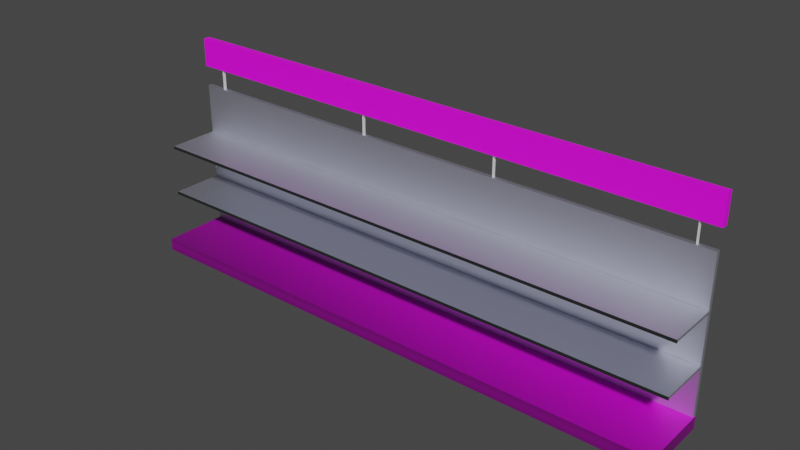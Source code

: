 # Source: shelf-one-side.blend  (saved by Blender 3.4.6; exported with 4.5.12 LTS)
import bpy
from mathutils import Matrix  # noqa: F401  (used for matrix-valued properties, if any)

bpy.ops.wm.read_factory_settings(use_empty=True)
scene = bpy.context.scene
scene.name = 'Scene'

# ---- collections
col_collection = bpy.data.collections.new('Collection'); scene.collection.children.link(col_collection)
col_planchettes = bpy.data.collections.new('planchettes'); col_collection.children.link(col_planchettes)
col_porte_etiquettes = bpy.data.collections.new('porte-etiquettes'); col_planchettes.children.link(col_porte_etiquettes)
col_food = bpy.data.collections.new('Food'); scene.collection.children.link(col_food)

# ---- images (referenced by path relative to the original .blend; pixels are not part of the script)
import os
ASSET_DIR = os.environ.get("B2B_ASSET_DIR", "")  # directory of the original .blend (textures are referenced by path, not embedded)
HERE = os.path.dirname(os.path.abspath(__file__))  # packed textures are extracted next to this script under _unpacked/

def load_image(name, relpath, width, height, colorspace="sRGB"):
    """Load a texture the original file referenced (path relative to the .blend, or extracted next to this script)."""
    p = next((c for c in (os.path.join(HERE, relpath), os.path.join(ASSET_DIR, relpath)) if relpath and os.path.exists(c)), "")
    if p:
        img = bpy.data.images.load(p, check_existing=True)
        img.name = name
    else:  # same state as the original file: an image datablock whose file is absent (Cycles renders it pink)
        img = bpy.data.images.new(name, width, height)
        img.source = "FILE"
        img.filepath = "//" + (relpath or name)
    img.colorspace_settings.name = colorspace
    return img
img_woodquarteredchiffon001_col_2k_jpg = load_image('WoodQuarteredChiffon001_COL_2K.jpg', 'WoodQuarteredChiffon001/WoodQuarteredChiffon001_COL_2K.jpg', 1024, 1024, 'sRGB')

# ---- materials (node trees are filled in below, after node groups)
mat_material_002 = bpy.data.materials.new('Material.002')
mat_material_002.use_transparent_shadow = False
mat_blanc__tag_re = bpy.data.materials.new('blanc étagère')
mat_blanc__tag_re.use_transparent_shadow = False
mat_material_001 = bpy.data.materials.new('Material.001')
mat_material_001.use_transparent_shadow = False
mat_material_001.preview_render_type = 'CUBE'
mat_material_005 = bpy.data.materials.new('Material.005')
mat_material_005.use_transparent_shadow = False

# ---- material node trees
mat_material_002.use_nodes = True; mat_material_002.node_tree.nodes.clear()
_N = mat_material_002.node_tree.nodes; _L = mat_material_002.node_tree.links
n0 = _N.new('ShaderNodeBsdfPrincipled'); n0.name = 'Principled BSDF'; n0.location = (10, 300)
n0.distribution = 'GGX'
n0.subsurface_method = 'RANDOM_WALK_SKIN'
n0.inputs[3].default_value = 1.45
n0.inputs[27].default_value = (0.0, 0.0, 0.0, 1.0)
n0.inputs[28].default_value = 1.0
n1 = _N.new('ShaderNodeOutputMaterial'); n1.name = 'Material Output'; n1.location = (300, 300)
n2 = _N.new('ShaderNodeTexImage'); n2.name = 'Image Texture'; n2.location = (-280, 275)
n2.image = img_woodquarteredchiffon001_col_2k_jpg
_L.new(n0.outputs[0], n1.inputs[0])
_L.new(n2.outputs[0], n0.inputs[0])
n1.is_active_output = True
mat_blanc__tag_re.use_nodes = True; mat_blanc__tag_re.node_tree.nodes.clear()
_N = mat_blanc__tag_re.node_tree.nodes; _L = mat_blanc__tag_re.node_tree.links
n0 = _N.new('ShaderNodeBsdfPrincipled'); n0.name = 'Principled BSDF'; n0.location = (10, 300)
n0.distribution = 'GGX'
n0.subsurface_method = 'RANDOM_WALK_SKIN'
n0.inputs[0].default_value = (0.855, 0.8709, 1.0, 1.0)
n0.inputs[1].default_value = 1.0
n0.inputs[3].default_value = 1.45
n0.inputs[13].default_value = 0.2087
n0.inputs[27].default_value = (0.0, 0.0, 0.0, 1.0)
n0.inputs[28].default_value = 1.0
n1 = _N.new('ShaderNodeOutputMaterial'); n1.name = 'Material Output'; n1.location = (300, 300)
_L.new(n0.outputs[0], n1.inputs[0])
n1.is_active_output = True
mat_material_001.use_nodes = True; mat_material_001.node_tree.nodes.clear()
_N = mat_material_001.node_tree.nodes; _L = mat_material_001.node_tree.links
n0 = _N.new('ShaderNodeBsdfPrincipled'); n0.name = 'Principled BSDF'; n0.location = (10, 300)
n0.distribution = 'GGX'
n0.subsurface_method = 'RANDOM_WALK_SKIN'
n0.inputs[3].default_value = 1.45
n0.inputs[27].default_value = (0.0, 0.0, 0.0, 1.0)
n0.inputs[28].default_value = 1.0
n1 = _N.new('ShaderNodeOutputMaterial'); n1.name = 'Material Output'; n1.location = (300, 300)
n2 = _N.new('ShaderNodeTexImage'); n2.name = 'Image Texture'; n2.location = (-280, 275)
n2.image = img_woodquarteredchiffon001_col_2k_jpg
n2.projection = 'BOX'
n2.extension = 'CLIP'
_L.new(n0.outputs[0], n1.inputs[0])
_L.new(n2.outputs[0], n0.inputs[0])
n1.is_active_output = True
mat_material_005.use_nodes = True; mat_material_005.node_tree.nodes.clear()
_N = mat_material_005.node_tree.nodes; _L = mat_material_005.node_tree.links
n0 = _N.new('ShaderNodeBsdfPrincipled'); n0.name = 'Principled BSDF'; n0.location = (10, 300)
n0.distribution = 'GGX'
n0.subsurface_method = 'RANDOM_WALK_SKIN'
n0.inputs[0].default_value = (0.01264, 0.01397, 0.01385, 1.0)
n0.inputs[3].default_value = 1.45
n0.inputs[27].default_value = (0.0, 0.0, 0.0, 1.0)
n0.inputs[28].default_value = 1.0
n1 = _N.new('ShaderNodeOutputMaterial'); n1.name = 'Material Output'; n1.location = (300, 300)
_L.new(n0.outputs[0], n1.inputs[0])
n1.is_active_output = True

# ---- world
world_world = bpy.data.worlds.new('World'); scene.world = world_world
world_world.use_nodes = True; world_world.node_tree.nodes.clear()
_N = world_world.node_tree.nodes; _L = world_world.node_tree.links
n0 = _N.new('ShaderNodeOutputWorld'); n0.name = 'World Output'; n0.location = (300, 300)
n1 = _N.new('ShaderNodeBackground'); n1.name = 'Background'; n1.location = (10, 300)
n1.inputs[0].default_value = (0.05088, 0.05088, 0.05088, 1.0)
_L.new(n1.outputs[0], n0.inputs[0])
n0.is_active_output = True
world_world.color = (0.05088, 0.05088, 0.05088)
world_world.use_sun_shadow = False
world_world.sun_shadow_jitter_overblur = 0.0

# ---- meshes
me_cube_005 = bpy.data.meshes.new('Cube.005')
me_cube_005.from_pydata([(-0.02144, -0.05389, -0.372), (-0.02144, -0.05389, 0.372), (-0.02144, 0.05389, -0.372), (-0.02144, 0.05389, 0.372), (0.02144, -0.05389, -0.372), (0.02144, -0.05389, 0.372), (0.02144, 0.05389, -0.372), (0.02144, 0.05389, 0.372)], [], [(0, 1, 3, 2), (2, 3, 7, 6), (6, 7, 5, 4), (4, 5, 1, 0), (2, 6, 4, 0), (7, 3, 1, 5)])
_uv = me_cube_005.uv_layers.new(name='UVMap')
_uv.uv.foreach_set('vector', [0.375, 0.0, 0.625, 0.0, 0.625, 0.25, 0.375, 0.25, 0.375, 0.25, 0.625, 0.25, 0.625, 0.5, 0.375, 0.5, 0.375, 0.5, 0.625, 0.5, 0.625, 0.75, 0.375, 0.75, 0.375, 0.75, 0.625, 0.75, 0.625, 1.0, 0.375, 1.0, 0.125, 0.5, 0.375, 0.5, 0.375, 0.75, 0.125, 0.75, 0.625, 0.5, 0.875, 0.5, 0.875, 0.75, 0.625, 0.75])
me_cube_005.update()
me_cube_006 = bpy.data.meshes.new('Cube.006')
me_cube_006.from_pydata([(-5.296, -0.1227, -0.7857), (-5.296, -0.1227, 0.7857), (-5.296, 0.1227, -0.7857), (-5.296, 0.1227, 0.7857), (55.01, -0.1227, -0.7857), (55.01, -0.1227, 0.7857), (55.01, 0.1227, -0.7857), (55.01, 0.1227, 0.7857)], [], [(0, 1, 3, 2), (2, 3, 7, 6), (6, 7, 5, 4), (4, 5, 1, 0), (2, 6, 4, 0), (7, 3, 1, 5)])
_uv = me_cube_006.uv_layers.new(name='UVMap')
_uv.uv.foreach_set('vector', [0.375, 0.0, 0.625, 0.0, 0.625, 0.25, 0.375, 0.25, 0.375, 0.25, 0.625, 0.25, 0.625, 0.5, 0.375, 0.5, 0.375, 0.5, 0.625, 0.5, 0.625, 0.75, 0.375, 0.75, 0.375, 0.75, 0.625, 0.75, 0.625, 1.0, 0.375, 1.0, 0.125, 0.5, 0.375, 0.5, 0.375, 0.75, 0.125, 0.75, 0.625, 0.5, 0.875, 0.5, 0.875, 0.75, 0.625, 0.75])
me_cube_006.materials.append(mat_material_002)
me_cube_006.update()
me_cube_018 = bpy.data.meshes.new('Cube.018')
me_cube_018.from_pydata([(-0.02144, -0.05389, -0.372), (-0.02144, -0.05389, 0.372), (-0.02144, 0.05389, -0.372), (-0.02144, 0.05389, 0.372), (0.02144, -0.05389, -0.372), (0.02144, -0.05389, 0.372), (0.02144, 0.05389, -0.372), (0.02144, 0.05389, 0.372)], [], [(0, 1, 3, 2), (2, 3, 7, 6), (6, 7, 5, 4), (4, 5, 1, 0), (2, 6, 4, 0), (7, 3, 1, 5)])
_uv = me_cube_018.uv_layers.new(name='UVMap')
_uv.uv.foreach_set('vector', [0.375, 0.0, 0.625, 0.0, 0.625, 0.25, 0.375, 0.25, 0.375, 0.25, 0.625, 0.25, 0.625, 0.5, 0.375, 0.5, 0.375, 0.5, 0.625, 0.5, 0.625, 0.75, 0.375, 0.75, 0.375, 0.75, 0.625, 0.75, 0.625, 1.0, 0.375, 1.0, 0.125, 0.5, 0.375, 0.5, 0.375, 0.75, 0.125, 0.75, 0.625, 0.5, 0.875, 0.5, 0.875, 0.75, 0.625, 0.75])
me_cube_018.update()
me_cube_020 = bpy.data.meshes.new('Cube.020')
me_cube_020.from_pydata([(-0.02144, -0.05389, -0.372), (-0.02144, -0.05389, 0.372), (-0.02144, 0.05389, -0.372), (-0.02144, 0.05389, 0.372), (0.02144, -0.05389, -0.372), (0.02144, -0.05389, 0.372), (0.02144, 0.05389, -0.372), (0.02144, 0.05389, 0.372)], [], [(0, 1, 3, 2), (2, 3, 7, 6), (6, 7, 5, 4), (4, 5, 1, 0), (2, 6, 4, 0), (7, 3, 1, 5)])
_uv = me_cube_020.uv_layers.new(name='UVMap')
_uv.uv.foreach_set('vector', [0.375, 0.0, 0.625, 0.0, 0.625, 0.25, 0.375, 0.25, 0.375, 0.25, 0.625, 0.25, 0.625, 0.5, 0.375, 0.5, 0.375, 0.5, 0.625, 0.5, 0.625, 0.75, 0.375, 0.75, 0.375, 0.75, 0.625, 0.75, 0.625, 1.0, 0.375, 1.0, 0.125, 0.5, 0.375, 0.5, 0.375, 0.75, 0.125, 0.75, 0.625, 0.5, 0.875, 0.5, 0.875, 0.75, 0.625, 0.75])
me_cube_020.update()
me_cube_029 = bpy.data.meshes.new('Cube.029')
me_cube_029.from_pydata([(-0.02144, -0.05389, -0.372), (-0.02144, -0.05389, 0.372), (-0.02144, 0.05389, -0.372), (-0.02144, 0.05389, 0.372), (0.02144, -0.05389, -0.372), (0.02144, -0.05389, 0.372), (0.02144, 0.05389, -0.372), (0.02144, 0.05389, 0.372)], [], [(0, 1, 3, 2), (2, 3, 7, 6), (6, 7, 5, 4), (4, 5, 1, 0), (2, 6, 4, 0), (7, 3, 1, 5)])
_uv = me_cube_029.uv_layers.new(name='UVMap')
_uv.uv.foreach_set('vector', [0.375, 0.0, 0.625, 0.0, 0.625, 0.25, 0.375, 0.25, 0.375, 0.25, 0.625, 0.25, 0.625, 0.5, 0.375, 0.5, 0.375, 0.5, 0.625, 0.5, 0.625, 0.75, 0.375, 0.75, 0.375, 0.75, 0.625, 0.75, 0.625, 1.0, 0.375, 1.0, 0.125, 0.5, 0.375, 0.5, 0.375, 0.75, 0.125, 0.75, 0.625, 0.5, 0.875, 0.5, 0.875, 0.75, 0.625, 0.75])
me_cube_029.update()
me_cube_012 = bpy.data.meshes.new('Cube.012')
me_cube_012.from_pydata([(-0.2498, -0.005057, -0.005057), (-0.2498, -0.005057, 0.005057), (-0.2498, 0.005057, -0.005057), (-0.2498, 0.005057, 0.005057), (0.2498, -0.005057, -0.005057), (0.2498, -0.005057, 0.005057), (0.2498, 0.005057, -0.005057), (0.2498, 0.005057, 0.005057)], [], [(0, 1, 3, 2), (2, 3, 7, 6), (6, 7, 5, 4), (4, 5, 1, 0), (2, 6, 4, 0), (7, 3, 1, 5)])
_uv = me_cube_012.uv_layers.new(name='UVMap')
_uv.uv.foreach_set('vector', [0.375, 0.0, 0.625, 0.0, 0.625, 0.25, 0.375, 0.25, 0.375, 0.25, 0.625, 0.25, 0.625, 0.5, 0.375, 0.5, 0.375, 0.5, 0.625, 0.5, 0.625, 0.75, 0.375, 0.75, 0.375, 0.75, 0.625, 0.75, 0.625, 1.0, 0.375, 1.0, 0.125, 0.5, 0.375, 0.5, 0.375, 0.75, 0.125, 0.75, 0.625, 0.5, 0.875, 0.5, 0.875, 0.75, 0.625, 0.75])
me_cube_012.materials.append(mat_blanc__tag_re)
me_cube_012.update()
me_cube = bpy.data.meshes.new('Cube')
me_cube.from_pydata([(30.69, 0.02292, 0.1475), (30.69, 0.02292, -0.1475), (30.69, -1.064, 0.1475), (30.69, -1.064, -0.1475), (-2.854, 0.02292, 0.1475), (-2.854, 0.02292, -0.1475), (-2.854, -1.064, 0.1475), (-2.854, -1.064, -0.1475)], [], [(0, 4, 6, 2), (3, 2, 6, 7), (7, 6, 4, 5), (5, 1, 3, 7), (1, 0, 2, 3), (5, 4, 0, 1)])
_uv = me_cube.uv_layers.new(name='UVMap')
_uv.uv.foreach_set('vector', [0.625, 0.5, 0.875, 0.5, 0.875, 0.75, 0.625, 0.75, 0.375, 0.75, 0.625, 0.75, 0.625, 1.0, 0.375, 1.0, 0.375, 0.0, 0.625, 0.0, 0.625, 0.25, 0.375, 0.25, 0.125, 0.5, 0.375, 0.5, 0.375, 0.75, 0.125, 0.75, 0.375, 0.5, 0.625, 0.5, 0.625, 0.75, 0.375, 0.75, 0.375, 0.25, 0.625, 0.25, 0.625, 0.5, 0.375, 0.5])
me_cube.materials.append(mat_material_001)
me_cube.use_mirror_vertex_groups = False
me_cube.update()
me_cube_008 = bpy.data.meshes.new('Cube.008')
me_cube_008.from_pydata([(-0.04074, -2.812, -0.9745), (-0.04074, -2.812, 0.9745), (-0.04074, 30.7, -0.9745), (-0.04074, 30.7, 0.9745), (0.04074, -2.812, -0.9745), (0.04074, -2.812, 0.9745), (0.04074, 30.7, -0.9745), (0.04074, 30.7, 0.9745)], [], [(0, 1, 3, 2), (2, 3, 7, 6), (6, 7, 5, 4), (4, 5, 1, 0), (2, 6, 4, 0), (7, 3, 1, 5)])
_uv = me_cube_008.uv_layers.new(name='UVMap')
_uv.uv.foreach_set('vector', [0.375, 0.0, 0.625, 0.0, 0.625, 0.25, 0.375, 0.25, 0.375, 0.25, 0.625, 0.25, 0.625, 0.5, 0.375, 0.5, 0.375, 0.5, 0.625, 0.5, 0.625, 0.75, 0.375, 0.75, 0.375, 0.75, 0.625, 0.75, 0.625, 1.0, 0.375, 1.0, 0.125, 0.5, 0.375, 0.5, 0.375, 0.75, 0.125, 0.75, 0.625, 0.5, 0.875, 0.5, 0.875, 0.75, 0.625, 0.75])
me_cube_008.materials.append(mat_blanc__tag_re)
me_cube_008.update()
me_cube_003 = bpy.data.meshes.new('Cube.003')
me_cube_003.from_pydata([(-0.04074, -2.812, -0.9745), (-0.04074, -2.812, 0.9745), (-0.04074, 30.71, -0.9745), (-0.04074, 30.71, 0.9745), (0.04074, -2.812, -0.9745), (0.04074, -2.812, 0.9745), (0.04074, 30.71, -0.9745), (0.04074, 30.71, 0.9745)], [], [(0, 1, 3, 2), (2, 3, 7, 6), (6, 7, 5, 4), (4, 5, 1, 0), (2, 6, 4, 0), (7, 3, 1, 5)])
_uv = me_cube_003.uv_layers.new(name='UVMap')
_uv.uv.foreach_set('vector', [0.375, 0.0, 0.625, 0.0, 0.625, 0.25, 0.375, 0.25, 0.375, 0.25, 0.625, 0.25, 0.625, 0.5, 0.375, 0.5, 0.375, 0.5, 0.625, 0.5, 0.625, 0.75, 0.375, 0.75, 0.375, 0.75, 0.625, 0.75, 0.625, 1.0, 0.375, 1.0, 0.125, 0.5, 0.375, 0.5, 0.375, 0.75, 0.125, 0.75, 0.625, 0.5, 0.875, 0.5, 0.875, 0.75, 0.625, 0.75])
me_cube_003.materials.append(mat_blanc__tag_re)
me_cube_003.update()
me_cube_010 = bpy.data.meshes.new('Cube.010')
me_cube_010.from_pydata([(-1.0, 0.847, -0.8612), (-1.0, 0.8541, -0.7755), (-1.0, 0.8767, -0.8605), (-1.0, 0.857, -0.7765), (32.55, 0.8486, -0.8666), (32.55, 0.8494, -0.7807), (32.55, 0.8776, -0.8635), (32.55, 0.8518, -0.7812)], [], [(0, 1, 3, 2), (2, 3, 7, 6), (6, 7, 5, 4), (4, 5, 1, 0), (2, 6, 4, 0), (7, 3, 1, 5)])
_uv = me_cube_010.uv_layers.new(name='UVMap')
_uv.uv.foreach_set('vector', [0.375, 0.0, 0.625, 0.0, 0.625, 0.25, 0.375, 0.25, 0.375, 0.25, 0.625, 0.25, 0.625, 0.5, 0.375, 0.5, 0.375, 0.5, 0.625, 0.5, 0.625, 0.75, 0.375, 0.75, 0.375, 0.75, 0.625, 0.75, 0.625, 1.0, 0.375, 1.0, 0.125, 0.5, 0.375, 0.5, 0.375, 0.75, 0.125, 0.75, 0.625, 0.5, 0.875, 0.5, 0.875, 0.75, 0.625, 0.75])
me_cube_010.materials.append(mat_material_005)
me_cube_010.update()
me_cube_002 = bpy.data.meshes.new('Cube.002')
me_cube_002.from_pydata([(-1.0, 0.847, -0.8612), (-1.0, 0.8541, -0.7755), (-1.0, 0.8767, -0.8605), (-1.0, 0.857, -0.7765), (32.55, 0.8486, -0.8666), (32.55, 0.8494, -0.7807), (32.55, 0.8776, -0.8635), (32.55, 0.8518, -0.7812)], [], [(0, 1, 3, 2), (2, 3, 7, 6), (6, 7, 5, 4), (4, 5, 1, 0), (2, 6, 4, 0), (7, 3, 1, 5)])
_uv = me_cube_002.uv_layers.new(name='UVMap')
_uv.uv.foreach_set('vector', [0.375, 0.0, 0.625, 0.0, 0.625, 0.25, 0.375, 0.25, 0.375, 0.25, 0.625, 0.25, 0.625, 0.5, 0.375, 0.5, 0.375, 0.5, 0.625, 0.5, 0.625, 0.75, 0.375, 0.75, 0.375, 0.75, 0.625, 0.75, 0.625, 1.0, 0.375, 1.0, 0.125, 0.5, 0.375, 0.5, 0.375, 0.75, 0.125, 0.75, 0.625, 0.5, 0.875, 0.5, 0.875, 0.75, 0.625, 0.75])
me_cube_002.materials.append(mat_material_005)
me_cube_002.update()

# ---- objects
ob_cale1 = bpy.data.objects.new('Cale1', me_cube_005)
ob_topetiquette = bpy.data.objects.new('TopEtiquette', me_cube_006)
ob_cale2 = bpy.data.objects.new('Cale2', me_cube_018)
ob_cale3 = bpy.data.objects.new('Cale3', me_cube_020)
ob_cale4 = bpy.data.objects.new('Cale4', me_cube_029)
ob_cube = bpy.data.objects.new('Cube', me_cube_012)
ob_planchette_bas = bpy.data.objects.new('planchette-bas', me_cube)
ob_planchette_milieu = bpy.data.objects.new('planchette-milieu', me_cube_008)
ob_planchette_haut = bpy.data.objects.new('planchette-haut', me_cube_003)
ob_porte_etiquette = bpy.data.objects.new('porte-etiquette', me_cube_010)
ob_porte_etiquette_001 = bpy.data.objects.new('porte-etiquette.001', me_cube_002)

# ---- transforms, parenting, visibility, modifiers, constraints
ob_cale1.location = (-0.08315, -0.0002651, 0.5588)
ob_cale1.scale = (0.05529, 0.09148, 0.1022)
ob_topetiquette.location = (0.005071, -4.298e-05, 0.6371)
ob_topetiquette.scale = (0.03084, 0.09148, 0.06016)
ob_cale2.location = (0.5379, -0.0002651, 0.5588)
ob_cale2.scale = (0.05529, 0.09148, 0.1022)
ob_cale3.location = (1.02, -0.000477, 0.5593)
ob_cale3.scale = (0.05529, 0.09148, 0.1022)
ob_cale4.location = (1.638, -0.000477, 0.5593)
ob_cale4.scale = (0.05529, 0.09148, 0.1022)
ob_cube.location = (0.7687, -0.0004991, 0.271)
ob_cube.rotation_euler = (-1.571, -1.571, 0.0)
ob_cube.scale = (1.0, 183.3, 1.37)
ob_planchette_bas.location = (0.0, 0.0, 0.0)
ob_planchette_bas.scale = (0.05529, 0.2164, 0.14)
ob_planchette_bas.lock_rotations_4d = False
ob_planchette_bas.empty_display_type = 'ARROWS'
ob_planchette_bas.lineart.crease_threshold = 0.0
ob_planchette_milieu.location = (-0.001998, -0.09399, 0.1799)
ob_planchette_milieu.rotation_euler = (-1.571, -1.571, 0.0)
ob_planchette_milieu.scale = (0.1022, 0.05529, 0.08803)
ob_planchette_haut.location = (-0.0009168, -0.0935, 0.348)
ob_planchette_haut.rotation_euler = (-1.571, -1.571, 0.0)
ob_planchette_haut.scale = (0.1022, 0.05529, 0.08761)
ob_porte_etiquette.location = (1.643, -0.1019, 0.4316)
ob_porte_etiquette.rotation_euler = (0.0, -0.0, -3.142)
ob_porte_etiquette.scale = (0.05529, 0.09148, 0.1022)
ob_porte_etiquette_001.location = (1.641, -0.1027, 0.2635)
ob_porte_etiquette_001.rotation_euler = (0.0, -0.0, -3.142)
ob_porte_etiquette_001.scale = (0.05529, 0.09148, 0.1022)

# ---- collection membership
col_collection.objects.link(ob_cale1)
col_collection.objects.link(ob_topetiquette)
col_collection.objects.link(ob_cale2)
col_collection.objects.link(ob_cale3)
col_collection.objects.link(ob_cale4)
col_collection.objects.link(ob_cube)
col_planchettes.objects.link(ob_planchette_bas)
col_planchettes.objects.link(ob_planchette_milieu)
col_planchettes.objects.link(ob_planchette_haut)
col_porte_etiquettes.objects.link(ob_porte_etiquette)
col_porte_etiquettes.objects.link(ob_porte_etiquette_001)

# ---- scene / render settings (as saved in the file)
scene.frame_start = 1; scene.frame_end = 250; scene.frame_set(32)
scene.render.engine = 'BLENDER_EEVEE_NEXT'
scene.cycles.sampling_pattern = 'TABULATED_SOBOL'
scene.cycles.use_light_tree = False
scene.view_settings.view_transform = 'Filmic'
bpy.context.view_layer.update()

# ---- added for rendering (the .blend has no active camera and no usable light): camera, sun
cam_auto = bpy.data.cameras.new('AutoCamera')
cam_auto.lens = 50.0
cam_auto.sensor_width = 36.0
cam_auto.clip_end = 1000.0
ob_auto_camera = bpy.data.objects.new('AutoCamera', cam_auto)
scene.collection.objects.link(ob_auto_camera)
ob_auto_camera.location = (2.6262, -2.33545, 1.81579)
ob_auto_camera.rotation_euler = (1.09748, -7.21219e-08, 0.694738)
scene.camera = ob_auto_camera
light_auto_sun = bpy.data.lights.new('AutoSun', 'SUN')
light_auto_sun.energy = 3.0
light_auto_sun.angle = 0.0523599
ob_auto_sun = bpy.data.objects.new('AutoSun', light_auto_sun)
scene.collection.objects.link(ob_auto_sun)
ob_auto_sun.rotation_euler = (0.872665, 0.174533, 0.523599)
bpy.context.view_layer.update()
